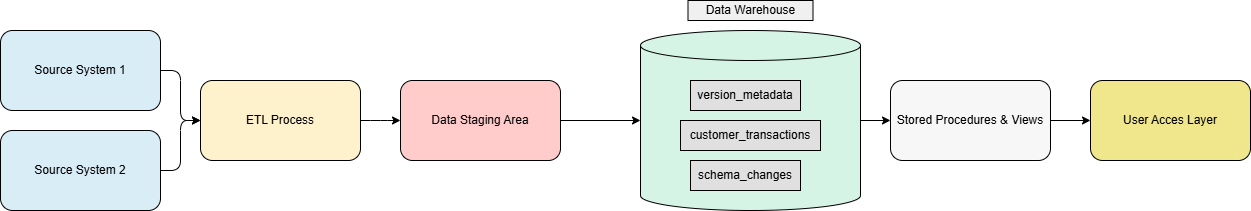

The diagram above was exported from draw.io. Its source (the exported page's mxGraphModel, read from the mxfile embedded in the PNG):
<mxGraphModel dx="1674" dy="772" grid="1" gridSize="10" guides="1" tooltips="1" connect="1" arrows="1" fold="1" page="1" pageScale="1" pageWidth="850" pageHeight="1100" math="0" shadow="0">
  <root>
    <mxCell id="0" />
    <mxCell id="1" parent="0" />
    <mxCell id="source-system" value="Source System 1" style="rounded=1;whiteSpace=wrap;fillColor=#d9edf7;" vertex="1" parent="1">
      <mxGeometry x="50" y="50" width="160" height="80" as="geometry" />
    </mxCell>
    <mxCell id="source-system-2" value="Source System 2" style="rounded=1;whiteSpace=wrap;fillColor=#d9edf7;" vertex="1" parent="1">
      <mxGeometry x="50" y="150" width="160" height="80" as="geometry" />
    </mxCell>
    <mxCell id="etl" value="ETL Process" style="rounded=1;whiteSpace=wrap;fillColor=#fef2cc;" vertex="1" parent="1">
      <mxGeometry x="250" y="100" width="160" height="80" as="geometry" />
    </mxCell>
    <mxCell id="staging" value="Data Staging Area" style="rounded=1;whiteSpace=wrap;fillColor=#ffcccb;" vertex="1" parent="1">
      <mxGeometry x="450" y="100" width="160" height="80" as="geometry" />
    </mxCell>
    <mxCell id="arrow1" style="edgeStyle=elbowEdgeStyle;rounded=1;strokeColor=#000;" edge="1" parent="1" source="source-system" target="etl">
      <mxGeometry relative="1" as="geometry" />
    </mxCell>
    <mxCell id="arrow2" style="edgeStyle=elbowEdgeStyle;rounded=1;strokeColor=#000;" edge="1" parent="1" source="source-system-2" target="etl">
      <mxGeometry relative="1" as="geometry" />
    </mxCell>
    <mxCell id="arrow3" style="edgeStyle=elbowEdgeStyle;rounded=1;strokeColor=#000;" edge="1" parent="1" source="etl" target="staging">
      <mxGeometry relative="1" as="geometry" />
    </mxCell>
    <mxCell id="eUsg7LRO7gS4TgJeZcwr-11" style="edgeStyle=orthogonalEdgeStyle;rounded=0;orthogonalLoop=1;jettySize=auto;html=1;exitX=1;exitY=0.5;exitDx=0;exitDy=0;exitPerimeter=0;entryX=0;entryY=0.5;entryDx=0;entryDy=0;" edge="1" parent="1" source="eUsg7LRO7gS4TgJeZcwr-1" target="eUsg7LRO7gS4TgJeZcwr-9">
      <mxGeometry relative="1" as="geometry" />
    </mxCell>
    <mxCell id="eUsg7LRO7gS4TgJeZcwr-1" value="" style="shape=cylinder3;whiteSpace=wrap;html=1;boundedLbl=1;backgroundOutline=1;size=15;fillColor=#d5f4e6;" vertex="1" parent="1">
      <mxGeometry x="690" y="50" width="220" height="180" as="geometry" />
    </mxCell>
    <mxCell id="eUsg7LRO7gS4TgJeZcwr-3" value="version_metadata" style="rounded=0;whiteSpace=wrap;html=1;fillColor=#E0E0E0;" vertex="1" parent="1">
      <mxGeometry x="740" y="100" width="110" height="30" as="geometry" />
    </mxCell>
    <mxCell id="eUsg7LRO7gS4TgJeZcwr-4" value="customer_transactions" style="rounded=0;whiteSpace=wrap;html=1;fillColor=#E0E0E0;" vertex="1" parent="1">
      <mxGeometry x="730" y="140" width="140" height="30" as="geometry" />
    </mxCell>
    <mxCell id="eUsg7LRO7gS4TgJeZcwr-5" value="schema_changes" style="rounded=0;whiteSpace=wrap;html=1;fillColor=#E0E0E0;" vertex="1" parent="1">
      <mxGeometry x="740" y="180" width="110" height="30" as="geometry" />
    </mxCell>
    <mxCell id="eUsg7LRO7gS4TgJeZcwr-7" value="Data Warehouse" style="rounded=0;whiteSpace=wrap;html=1;fillColor=#F0F0F0;" vertex="1" parent="1">
      <mxGeometry x="737.5" y="20" width="125" height="20" as="geometry" />
    </mxCell>
    <mxCell id="eUsg7LRO7gS4TgJeZcwr-14" style="edgeStyle=orthogonalEdgeStyle;rounded=0;orthogonalLoop=1;jettySize=auto;html=1;entryX=0;entryY=0.5;entryDx=0;entryDy=0;" edge="1" parent="1" source="eUsg7LRO7gS4TgJeZcwr-9" target="eUsg7LRO7gS4TgJeZcwr-12">
      <mxGeometry relative="1" as="geometry" />
    </mxCell>
    <mxCell id="eUsg7LRO7gS4TgJeZcwr-9" value="Stored Procedures &amp; Views" style="rounded=1;whiteSpace=wrap;fillColor=#f7f7f7;" vertex="1" parent="1">
      <mxGeometry x="940" y="100" width="160" height="80" as="geometry" />
    </mxCell>
    <mxCell id="eUsg7LRO7gS4TgJeZcwr-10" style="edgeStyle=orthogonalEdgeStyle;rounded=0;orthogonalLoop=1;jettySize=auto;html=1;exitX=1;exitY=0.5;exitDx=0;exitDy=0;entryX=0;entryY=0.5;entryDx=0;entryDy=0;entryPerimeter=0;" edge="1" parent="1" source="staging" target="eUsg7LRO7gS4TgJeZcwr-1">
      <mxGeometry relative="1" as="geometry" />
    </mxCell>
    <mxCell id="eUsg7LRO7gS4TgJeZcwr-12" value="User Acces Layer" style="rounded=1;whiteSpace=wrap;fillColor=#f0e68c;" vertex="1" parent="1">
      <mxGeometry x="1140" y="100" width="160" height="80" as="geometry" />
    </mxCell>
  </root>
</mxGraphModel>